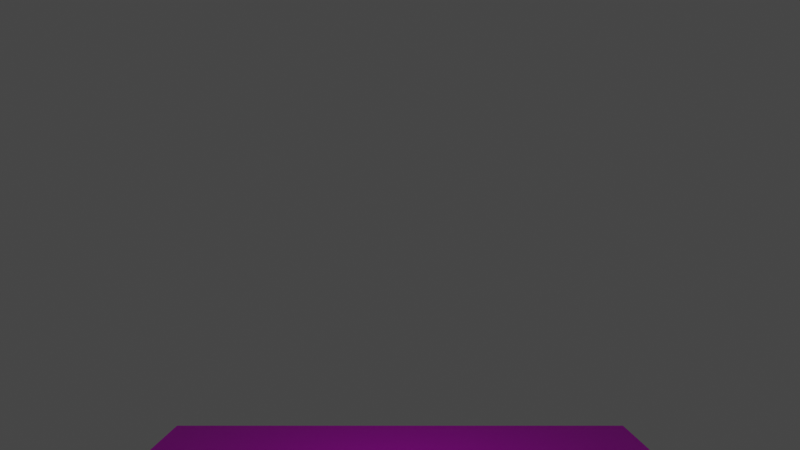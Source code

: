 # Source: test_world.blend  (saved by Blender 3.6.11; exported with 4.5.12 LTS)
import bpy
from mathutils import Matrix  # noqa: F401  (used for matrix-valued properties, if any)

bpy.ops.wm.read_factory_settings(use_empty=True)
scene = bpy.context.scene
scene.name = 'Scene'

# ---- collections
col_collection = bpy.data.collections.new('Collection'); scene.collection.children.link(col_collection)

# ---- images (referenced by path relative to the original .blend; pixels are not part of the script)
import os
ASSET_DIR = os.environ.get("B2B_ASSET_DIR", "")  # directory of the original .blend (textures are referenced by path, not embedded)
HERE = os.path.dirname(os.path.abspath(__file__))  # packed textures are extracted next to this script under _unpacked/

def load_image(name, relpath, width, height, colorspace="sRGB"):
    """Load a texture the original file referenced (path relative to the .blend, or extracted next to this script)."""
    p = next((c for c in (os.path.join(HERE, relpath), os.path.join(ASSET_DIR, relpath)) if relpath and os.path.exists(c)), "")
    if p:
        img = bpy.data.images.load(p, check_existing=True)
        img.name = name
    else:  # same state as the original file: an image datablock whose file is absent (Cycles renders it pink)
        img = bpy.data.images.new(name, width, height)
        img.source = "FILE"
        img.filepath = "//" + (relpath or name)
    img.colorspace_settings.name = colorspace
    return img
img_smooth_stone_png = load_image('smooth_stone.png', 'smooth_stone.png', 1024, 1024, 'sRGB')
img_oak_log_png = load_image('oak_log.png', 'oak_log.png', 1024, 1024, 'sRGB')
img_azalea_leaves_png = load_image('azalea_leaves.png', 'azalea_leaves.png', 1024, 1024, 'sRGB')

# ---- materials (node trees are filled in below, after node groups)
mat_floor_plane_material = bpy.data.materials.new('floor_plane_material')
mat_floor_plane_material.use_transparent_shadow = False
mat_test_tree_material = bpy.data.materials.new('test_tree_material')
mat_test_tree_material.use_transparent_shadow = False
mat_test_tree_leaves_material = bpy.data.materials.new('test_tree_leaves_material')
mat_test_tree_leaves_material.use_transparent_shadow = False

# ---- material node trees
mat_floor_plane_material.use_nodes = True; mat_floor_plane_material.node_tree.nodes.clear()
_N = mat_floor_plane_material.node_tree.nodes; _L = mat_floor_plane_material.node_tree.links
n0 = _N.new('ShaderNodeBsdfPrincipled'); n0.name = 'Principled BSDF'; n0.location = (10, 300)
n0.distribution = 'GGX'
n0.subsurface_method = 'RANDOM_WALK_SKIN'
n0.inputs[3].default_value = 1.45
n0.inputs[27].default_value = (0.0, 0.0, 0.0, 1.0)
n0.inputs[28].default_value = 1.0
n1 = _N.new('ShaderNodeOutputMaterial'); n1.name = 'Material Output'; n1.location = (300, 300)
n2 = _N.new('ShaderNodeTexImage'); n2.name = 'Image Texture'; n2.location = (-280, 280)
n2.image = img_smooth_stone_png
n2.interpolation = 'Closest'
_L.new(n0.outputs[0], n1.inputs[0])
_L.new(n2.outputs[0], n0.inputs[0])
n1.is_active_output = True
mat_test_tree_material.use_nodes = True; mat_test_tree_material.node_tree.nodes.clear()
_N = mat_test_tree_material.node_tree.nodes; _L = mat_test_tree_material.node_tree.links
n0 = _N.new('ShaderNodeBsdfPrincipled'); n0.name = 'Principled BSDF'; n0.location = (10, 300)
n0.distribution = 'GGX'
n0.subsurface_method = 'RANDOM_WALK_SKIN'
n0.inputs[3].default_value = 1.45
n0.inputs[27].default_value = (0.0, 0.0, 0.0, 1.0)
n0.inputs[28].default_value = 1.0
n1 = _N.new('ShaderNodeOutputMaterial'); n1.name = 'Material Output'; n1.location = (300, 300)
n2 = _N.new('ShaderNodeTexImage'); n2.name = 'Image Texture'; n2.location = (-280, 280)
n2.image = img_oak_log_png
n2.interpolation = 'Closest'
_L.new(n0.outputs[0], n1.inputs[0])
_L.new(n2.outputs[0], n0.inputs[0])
n1.is_active_output = True
mat_test_tree_leaves_material.use_nodes = True; mat_test_tree_leaves_material.node_tree.nodes.clear()
_N = mat_test_tree_leaves_material.node_tree.nodes; _L = mat_test_tree_leaves_material.node_tree.links
n0 = _N.new('ShaderNodeBsdfPrincipled'); n0.name = 'Principled BSDF'; n0.location = (10, 300)
n0.distribution = 'GGX'
n0.subsurface_method = 'RANDOM_WALK_SKIN'
n0.inputs[3].default_value = 1.45
n0.inputs[27].default_value = (0.0, 0.0, 0.0, 1.0)
n0.inputs[28].default_value = 1.0
n1 = _N.new('ShaderNodeOutputMaterial'); n1.name = 'Material Output'; n1.location = (300, 300)
n2 = _N.new('ShaderNodeTexImage'); n2.name = 'Image Texture'; n2.location = (-280, 280)
n2.image = img_azalea_leaves_png
n2.interpolation = 'Closest'
_L.new(n0.outputs[0], n1.inputs[0])
_L.new(n2.outputs[0], n0.inputs[0])
n1.is_active_output = True

# ---- world
world_world = bpy.data.worlds.new('World'); scene.world = world_world
world_world.use_nodes = True; world_world.node_tree.nodes.clear()
_N = world_world.node_tree.nodes; _L = world_world.node_tree.links
n0 = _N.new('ShaderNodeOutputWorld'); n0.name = 'World Output'; n0.location = (300, 300)
n1 = _N.new('ShaderNodeBackground'); n1.name = 'Background'; n1.location = (10, 300)
n1.inputs[0].default_value = (0.05088, 0.05088, 0.05088, 1.0)
_L.new(n1.outputs[0], n0.inputs[0])
n0.is_active_output = True
world_world.color = (0.05088, 0.05088, 0.05088)
world_world.use_sun_shadow = False
world_world.sun_shadow_jitter_overblur = 0.0

# ---- cameras
cam_camera_001 = bpy.data.cameras.new('Camera.001')
cam_camera_001.lens = 18.0
cam_camera_001.ortho_scale = 10.0
cam_camera_001.lens_unit = 'FOV'

# ---- lights
light_point = bpy.data.lights.new('Point', 'POINT')
light_point.transmission_factor = 0.0
light_point.energy = 1e+04
light_point.shadow_maximum_resolution = 0.006
light_point.use_absolute_resolution = True

# ---- meshes
me_plane = bpy.data.meshes.new('Plane')
me_plane.from_pydata([(-1.0, -1.0, 0.0), (1.0, -1.0, 0.0), (-1.0, 1.0, 0.0), (1.0, 1.0, 0.0)], [], [(0, 1, 3, 2)])
_uv = me_plane.uv_layers.new(name='UVMap')
_uv.uv.foreach_set('vector', [-24.5, -24.5, 25.5, -24.5, 25.5, 25.5, -24.5, 25.5])
me_plane.materials.append(mat_floor_plane_material)
me_plane.update()
me_cube_001 = bpy.data.meshes.new('Cube.001')
me_cube_001.from_pydata([(-1.0, -1.0, -1.0), (-1.0, -1.0, 1.0), (-1.0, 1.0, -1.0), (-1.0, 1.0, 1.0), (1.0, -1.0, -1.0), (1.0, -1.0, 1.0), (1.0, 1.0, -1.0), (1.0, 1.0, 1.0)], [], [(0, 1, 3, 2), (2, 3, 7, 6), (6, 7, 5, 4), (4, 5, 1, 0), (2, 6, 4, 0), (7, 3, 1, 5)])
_uv = me_cube_001.uv_layers.new(name='UVMap')
_uv.uv.foreach_set('vector', [-0.9146, -4.665, 1.915, -4.665, 1.915, -1.835, -0.9146, -1.835, -0.9146, -1.835, 1.915, -1.835, 1.915, 0.9938, -0.9146, 0.9938, -0.9146, 0.9938, 1.915, 0.9938, 1.915, 3.823, -0.9146, 3.823, -0.9146, 3.823, 1.915, 3.823, 1.915, 6.652, -0.9146, 6.652, -3.744, 0.9938, -0.9146, 0.9938, -0.9146, 3.823, -3.744, 3.823, 1.915, 0.9938, 4.744, 0.9938, 4.744, 3.823, 1.915, 3.823])
me_cube_001.materials.append(mat_test_tree_material)
me_cube_001.update()
me_sphere = bpy.data.meshes.new('Sphere')
me_sphere.from_pydata([(0.0, 0.5556, 0.8315), (0.0, 0.8315, 0.5556), (0.0, 0.9808, 0.1951), (0.0, 1.0, 0.0), (0.0, 0.9808, -0.1951), (0.0, 0.8315, -0.5556), (0.03806, 0.1913, 0.9808), (0.07466, 0.3753, 0.9239), (0.1084, 0.5449, 0.8315), (0.1379, 0.6935, 0.7071), (0.1622, 0.8155, 0.5556), (0.1802, 0.9061, 0.3827), (0.1913, 0.9619, 0.1951), (0.1951, 0.9808, 0.0), (0.1913, 0.9619, -0.1951), (0.1802, 0.9061, -0.3827), (0.1622, 0.8155, -0.5556), (0.1379, 0.6935, -0.7071), (0.1084, 0.5449, -0.8315), (0.07466, 0.3753, -0.9239), (0.03806, 0.1913, -0.9808), (0.07466, 0.1802, 0.9808), (0.1464, 0.3536, 0.9239), (0.2126, 0.5133, 0.8315), (0.2706, 0.6533, 0.7071), (0.3182, 0.7682, 0.5556), (0.3536, 0.8536, 0.3827), (0.3753, 0.9061, 0.1951), (0.3827, 0.9239, 0.0), (0.3753, 0.9061, -0.1951), (0.3536, 0.8536, -0.3827), (0.3182, 0.7682, -0.5556), (0.2706, 0.6533, -0.7071), (0.2126, 0.5133, -0.8315), (0.1464, 0.3536, -0.9239), (0.07466, 0.1802, -0.9808), (0.1084, 0.1622, 0.9808), (0.2126, 0.3182, 0.9239), (0.3087, 0.4619, 0.8315), (0.3928, 0.5879, 0.7071), (0.4619, 0.6913, 0.5556), (0.5133, 0.7682, 0.3827), (0.5449, 0.8155, 0.1951), (0.5556, 0.8315, 0.0), (0.5449, 0.8155, -0.1951), (0.5133, 0.7682, -0.3827), (0.4619, 0.6913, -0.5556), (0.3928, 0.5879, -0.7071), (0.3087, 0.4619, -0.8315), (0.2126, 0.3182, -0.9239), (0.1084, 0.1622, -0.9808), (0.1379, 0.1379, 0.9808), (0.2706, 0.2706, 0.9239), (0.3928, 0.3928, 0.8315), (0.5, 0.5, 0.7071), (0.5879, 0.5879, 0.5556), (0.6533, 0.6533, 0.3827), (0.6935, 0.6935, 0.1951), (0.7071, 0.7071, 0.0), (0.6935, 0.6935, -0.1951), (0.6533, 0.6533, -0.3827), (0.5879, 0.5879, -0.5556), (0.5, 0.5, -0.7071), (0.3928, 0.3928, -0.8315), (0.2706, 0.2706, -0.9239), (0.1379, 0.1379, -0.9808), (0.1622, 0.1084, 0.9808), (0.3182, 0.2126, 0.9239), (0.4619, 0.3087, 0.8315), (0.5879, 0.3928, 0.7071), (0.6913, 0.4619, 0.5556), (0.7682, 0.5133, 0.3827), (0.8155, 0.5449, 0.1951), (0.8315, 0.5556, 0.0), (0.8155, 0.5449, -0.1951), (0.7682, 0.5133, -0.3827), (0.6913, 0.4619, -0.5556), (0.5879, 0.3928, -0.7071), (0.4619, 0.3087, -0.8315), (0.3182, 0.2126, -0.9239), (0.1622, 0.1084, -0.9808), (0.0, 0.0, 1.0), (0.1802, 0.07466, 0.9808), (0.3536, 0.1464, 0.9239), (0.5133, 0.2126, 0.8315), (0.6533, 0.2706, 0.7071), (0.7682, 0.3182, 0.5556), (0.8536, 0.3536, 0.3827), (0.9061, 0.3753, 0.1951), (0.9239, 0.3827, 0.0), (0.9061, 0.3753, -0.1951), (0.8536, 0.3536, -0.3827), (0.7682, 0.3182, -0.5556), (0.6533, 0.2706, -0.7071), (0.5133, 0.2126, -0.8315), (0.3536, 0.1464, -0.9239), (0.1802, 0.07466, -0.9808), (0.1913, 0.03806, 0.9808), (0.3753, 0.07466, 0.9239), (0.5449, 0.1084, 0.8315), (0.6935, 0.1379, 0.7071), (0.8155, 0.1622, 0.5556), (0.9061, 0.1802, 0.3827), (0.9619, 0.1913, 0.1951), (0.9808, 0.1951, 0.0), (0.9619, 0.1913, -0.1951), (0.9061, 0.1802, -0.3827), (0.8155, 0.1622, -0.5556), (0.6935, 0.1379, -0.7071), (0.5449, 0.1084, -0.8315), (0.3753, 0.07466, -0.9239), (0.1913, 0.03806, -0.9808), (0.1951, -1.118e-08, 0.9808), (0.3827, -2.235e-08, 0.9239), (0.5556, -5.215e-08, 0.8315), (0.7071, 1.49e-08, 0.7071), (0.8315, -8.941e-08, 0.5556), (0.9239, 4.47e-08, 0.3827), (0.9808, -8.941e-08, 0.1951), (1.0, -1.639e-07, 0.0), (0.9808, -8.941e-08, -0.1951), (0.9239, 4.47e-08, -0.3827), (0.8315, -8.941e-08, -0.5556), (0.7071, 1.49e-08, -0.7071), (0.5556, -5.215e-08, -0.8315), (0.3827, -2.235e-08, -0.9239), (0.1951, -1.118e-08, -0.9808), (0.1913, -0.03806, 0.9808), (0.3753, -0.07466, 0.9239), (0.5449, -0.1084, 0.8315), (0.6935, -0.1379, 0.7071), (0.8155, -0.1622, 0.5556), (0.9061, -0.1802, 0.3827), (0.9619, -0.1913, 0.1951), (0.9808, -0.1951, 0.0), (0.9619, -0.1913, -0.1951), (0.9061, -0.1802, -0.3827), (0.8155, -0.1622, -0.5556), (0.6935, -0.1379, -0.7071), (0.5449, -0.1084, -0.8315), (0.3753, -0.07466, -0.9239), (0.1913, -0.03806, -0.9808), (0.1802, -0.07466, 0.9808), (0.3536, -0.1464, 0.9239), (0.5133, -0.2126, 0.8315), (0.6533, -0.2706, 0.7071), (0.7682, -0.3182, 0.5556), (0.8536, -0.3536, 0.3827), (0.9061, -0.3753, 0.1951), (0.9239, -0.3827, 0.0), (0.9061, -0.3753, -0.1951), (0.8536, -0.3536, -0.3827), (0.7682, -0.3182, -0.5556), (0.6533, -0.2706, -0.7071), (0.5133, -0.2126, -0.8315), (0.3536, -0.1464, -0.9239), (0.1802, -0.07466, -0.9808), (0.1622, -0.1084, 0.9808), (0.3182, -0.2126, 0.9239), (0.4619, -0.3087, 0.8315), (0.5879, -0.3928, 0.7071), (0.6913, -0.4619, 0.5556), (0.7682, -0.5133, 0.3827), (0.8155, -0.5449, 0.1951), (0.8315, -0.5556, 0.0), (0.8155, -0.5449, -0.1951), (0.7682, -0.5133, -0.3827), (0.6913, -0.4619, -0.5556), (0.5879, -0.3928, -0.7071), (0.4619, -0.3087, -0.8315), (0.3182, -0.2126, -0.9239), (0.1622, -0.1084, -0.9808), (0.1379, -0.1379, 0.9808), (0.2706, -0.2706, 0.9239), (0.3928, -0.3928, 0.8315), (0.5, -0.5, 0.7071), (0.5879, -0.5879, 0.5556), (0.6533, -0.6533, 0.3827), (0.6935, -0.6935, 0.1951), (0.7071, -0.7071, 0.0), (0.6935, -0.6935, -0.1951), (0.6533, -0.6533, -0.3827), (0.5879, -0.5879, -0.5556), (0.5, -0.5, -0.7071), (0.3928, -0.3928, -0.8315), (0.2706, -0.2706, -0.9239), (0.1379, -0.1379, -0.9808), (0.1084, -0.1622, 0.9808), (0.2126, -0.3182, 0.9239), (0.3087, -0.4619, 0.8315), (0.3928, -0.5879, 0.7071), (0.4619, -0.6913, 0.5556), (0.5133, -0.7682, 0.3827), (0.5449, -0.8155, 0.1951), (0.5556, -0.8315, 0.0), (0.5449, -0.8155, -0.1951), (0.5133, -0.7682, -0.3827), (0.4619, -0.6913, -0.5556), (0.3928, -0.5879, -0.7071), (0.3087, -0.4619, -0.8315), (0.2126, -0.3182, -0.9239), (0.1084, -0.1622, -0.9808), (0.07466, -0.1802, 0.9808), (0.1464, -0.3536, 0.9239), (0.2126, -0.5133, 0.8315), (0.2706, -0.6533, 0.7071), (0.3182, -0.7682, 0.5556), (0.3536, -0.8536, 0.3827), (0.3753, -0.9061, 0.1951), (0.3827, -0.9239, 0.0), (0.3753, -0.9061, -0.1951), (0.3536, -0.8536, -0.3827), (0.3182, -0.7682, -0.5556), (0.2706, -0.6533, -0.7071), (0.2126, -0.5133, -0.8315), (0.1464, -0.3536, -0.9239), (0.07466, -0.1802, -0.9808), (0.03806, -0.1913, 0.9808), (0.07466, -0.3753, 0.9239), (0.1084, -0.5449, 0.8315), (0.1379, -0.6935, 0.7071), (0.1622, -0.8155, 0.5556), (0.1802, -0.9061, 0.3827), (0.1913, -0.9619, 0.1951), (0.1951, -0.9808, 0.0), (0.1913, -0.9619, -0.1951), (0.1802, -0.9061, -0.3827), (0.1622, -0.8155, -0.5556), (0.1379, -0.6935, -0.7071), (0.1084, -0.5449, -0.8315), (0.07466, -0.3753, -0.9239), (0.03806, -0.1913, -0.9808), (-7.451e-09, -0.1951, 0.9808), (-5.215e-08, -0.3827, 0.9239), (-9.686e-08, -0.5556, 0.8315), (-1.49e-08, -0.7071, 0.7071), (-1.043e-07, -0.8315, 0.5556), (2.98e-08, -0.9239, 0.3827), (-1.341e-07, -0.9808, 0.1951), (-3.278e-07, -1.0, 0.0), (-1.341e-07, -0.9808, -0.1951), (2.98e-08, -0.9239, -0.3827), (-1.043e-07, -0.8315, -0.5556), (-1.49e-08, -0.7071, -0.7071), (-9.686e-08, -0.5556, -0.8315), (-5.215e-08, -0.3827, -0.9239), (-7.451e-09, -0.1951, -0.9808), (-0.03806, -0.1913, 0.9808), (-0.07466, -0.3753, 0.9239), (-0.1084, -0.5449, 0.8315), (-0.1379, -0.6935, 0.7071), (-0.1622, -0.8155, 0.5556), (-0.1802, -0.9061, 0.3827), (-0.1913, -0.9619, 0.1951), (-0.1951, -0.9808, 0.0), (-0.1913, -0.9619, -0.1951), (-0.1802, -0.9061, -0.3827), (-0.1622, -0.8155, -0.5556), (-0.1379, -0.6935, -0.7071), (-0.1084, -0.5449, -0.8315), (-0.07466, -0.3753, -0.9239), (-0.03806, -0.1913, -0.9808), (-0.07466, -0.1802, 0.9808), (-0.1464, -0.3536, 0.9239), (-0.2126, -0.5133, 0.8315), (-0.2706, -0.6533, 0.7071), (-0.3182, -0.7682, 0.5556), (-0.3536, -0.8536, 0.3827), (-0.3753, -0.9061, 0.1951), (-0.3827, -0.9239, 0.0), (-0.3753, -0.9061, -0.1951), (-0.3536, -0.8536, -0.3827), (-0.3182, -0.7682, -0.5556), (-0.2706, -0.6533, -0.7071), (-0.2126, -0.5133, -0.8315), (-0.1464, -0.3536, -0.9239), (-0.07466, -0.1802, -0.9808), (-0.1084, -0.1622, 0.9808), (-0.2126, -0.3182, 0.9239), (-0.3087, -0.4619, 0.8315), (-0.3928, -0.5879, 0.7071), (-0.4619, -0.6913, 0.5556), (-0.5133, -0.7682, 0.3827), (-0.5449, -0.8155, 0.1951), (-0.5556, -0.8315, 0.0), (-0.5449, -0.8155, -0.1951), (-0.5133, -0.7682, -0.3827), (-0.4619, -0.6913, -0.5556), (-0.3928, -0.5879, -0.7071), (-0.3087, -0.4619, -0.8315), (-0.2126, -0.3182, -0.9239), (-0.1084, -0.1622, -0.9808), (-0.1379, -0.1379, 0.9808), (-0.2706, -0.2706, 0.9239), (-0.3928, -0.3928, 0.8315), (-0.5, -0.5, 0.7071), (-0.5879, -0.5879, 0.5556), (-0.6533, -0.6533, 0.3827), (-0.6935, -0.6935, 0.1951), (-0.7071, -0.7071, 0.0), (-0.6935, -0.6935, -0.1951), (-0.6533, -0.6533, -0.3827), (-0.5879, -0.5879, -0.5556), (-0.5, -0.5, -0.7071), (-0.3928, -0.3928, -0.8315), (-0.2706, -0.2706, -0.9239), (-0.1379, -0.1379, -0.9808), (0.0, 0.0, -1.0), (-0.1622, -0.1084, 0.9808), (-0.3182, -0.2126, 0.9239), (-0.4619, -0.3087, 0.8315), (-0.5879, -0.3928, 0.7071), (-0.6913, -0.4619, 0.5556), (-0.7682, -0.5133, 0.3827), (-0.8155, -0.5449, 0.1951), (-0.8315, -0.5556, 0.0), (-0.8155, -0.5449, -0.1951), (-0.7682, -0.5133, -0.3827), (-0.6913, -0.4619, -0.5556), (-0.5879, -0.3928, -0.7071), (-0.4619, -0.3087, -0.8315), (-0.3182, -0.2126, -0.9239), (-0.1622, -0.1084, -0.9808), (-0.1802, -0.07466, 0.9808), (-0.3536, -0.1464, 0.9239), (-0.5133, -0.2126, 0.8315), (-0.6533, -0.2706, 0.7071), (-0.7682, -0.3182, 0.5556), (-0.8536, -0.3536, 0.3827), (-0.9061, -0.3753, 0.1951), (-0.9239, -0.3827, 0.0), (-0.9061, -0.3753, -0.1951), (-0.8536, -0.3536, -0.3827), (-0.7682, -0.3182, -0.5556), (-0.6533, -0.2706, -0.7071), (-0.5133, -0.2126, -0.8315), (-0.3536, -0.1464, -0.9239), (-0.1802, -0.07466, -0.9808), (-0.1913, -0.03806, 0.9808), (-0.3753, -0.07466, 0.9239), (-0.5449, -0.1084, 0.8315), (-0.6935, -0.1379, 0.7071), (-0.8155, -0.1622, 0.5556), (-0.9061, -0.1802, 0.3827), (-0.9619, -0.1913, 0.1951), (-0.9808, -0.1951, 0.0), (-0.9619, -0.1913, -0.1951), (-0.9061, -0.1802, -0.3827), (-0.8155, -0.1622, -0.5556), (-0.6935, -0.1379, -0.7071), (-0.5449, -0.1084, -0.8315), (-0.3753, -0.07466, -0.9239), (-0.1913, -0.03806, -0.9808), (-0.1951, 1.863e-08, 0.9808), (-0.3827, 5.215e-08, 0.9239), (-0.5556, 1.49e-07, 0.8315), (-0.7071, 2.98e-08, 0.7071), (-0.8315, 1.639e-07, 0.5556), (-0.9239, 1.49e-08, 0.3827), (-0.9808, 2.682e-07, 0.1951), (-1.0, 4.47e-07, 0.0), (-0.9808, 2.682e-07, -0.1951), (-0.9239, 1.49e-08, -0.3827), (-0.8315, 1.639e-07, -0.5556), (-0.7071, 2.98e-08, -0.7071), (-0.5556, 1.49e-07, -0.8315), (-0.3827, 5.215e-08, -0.9239), (-0.1951, 1.863e-08, -0.9808), (-0.1913, 0.03806, 0.9808), (-0.3753, 0.07466, 0.9239), (-0.5449, 0.1084, 0.8315), (-0.6935, 0.1379, 0.7071), (-0.8155, 0.1622, 0.5556), (-0.9061, 0.1802, 0.3827), (-0.9619, 0.1913, 0.1951), (-0.9808, 0.1951, 0.0), (-0.9619, 0.1913, -0.1951), (-0.9061, 0.1802, -0.3827), (-0.8155, 0.1622, -0.5556), (-0.6935, 0.1379, -0.7071), (-0.5449, 0.1084, -0.8315), (-0.3753, 0.07466, -0.9239), (-0.1913, 0.03806, -0.9808), (-0.1802, 0.07466, 0.9808), (-0.3536, 0.1464, 0.9239), (-0.5133, 0.2126, 0.8315), (-0.6533, 0.2706, 0.7071), (-0.7682, 0.3182, 0.5556), (-0.8536, 0.3536, 0.3827), (-0.9061, 0.3753, 0.1951), (-0.9239, 0.3827, 0.0), (-0.9061, 0.3753, -0.1951), (-0.8536, 0.3536, -0.3827), (-0.7682, 0.3182, -0.5556), (-0.6533, 0.2706, -0.7071), (-0.5133, 0.2126, -0.8315), (-0.3536, 0.1464, -0.9239), (-0.1802, 0.07466, -0.9808), (-0.1622, 0.1084, 0.9808), (-0.3182, 0.2126, 0.9239), (-0.4619, 0.3087, 0.8315), (-0.5879, 0.3928, 0.7071), (-0.6913, 0.4619, 0.5556), (-0.7682, 0.5133, 0.3827), (-0.8155, 0.5449, 0.1951), (-0.8315, 0.5556, 0.0), (-0.8155, 0.5449, -0.1951), (-0.7682, 0.5133, -0.3827), (-0.6913, 0.4619, -0.5556), (-0.5879, 0.3928, -0.7071), (-0.4619, 0.3087, -0.8315), (-0.3182, 0.2126, -0.9239), (-0.1622, 0.1084, -0.9808), (-0.1379, 0.1379, 0.9808), (-0.2706, 0.2706, 0.9239), (-0.3928, 0.3928, 0.8315), (-0.5, 0.5, 0.7071), (-0.5879, 0.5879, 0.5556), (-0.6533, 0.6533, 0.3827), (-0.6935, 0.6935, 0.1951), (-0.7071, 0.7071, 0.0), (-0.6935, 0.6935, -0.1951), (-0.6533, 0.6533, -0.3827), (-0.5879, 0.5879, -0.5556), (-0.5, 0.5, -0.7071), (-0.3928, 0.3928, -0.8315), (-0.2706, 0.2706, -0.9239), (-0.1379, 0.1379, -0.9808), (-0.1084, 0.1622, 0.9808), (-0.2126, 0.3182, 0.9239), (-0.3087, 0.4619, 0.8315), (-0.3928, 0.5879, 0.7071), (-0.4619, 0.6913, 0.5556), (-0.5133, 0.7682, 0.3827), (-0.5449, 0.8155, 0.1951), (-0.5556, 0.8315, 0.0), (-0.5449, 0.8155, -0.1951), (-0.5133, 0.7682, -0.3827), (-0.4619, 0.6913, -0.5556), (-0.3928, 0.5879, -0.7071), (-0.3087, 0.4619, -0.8315), (-0.2126, 0.3182, -0.9239), (-0.1084, 0.1622, -0.9808), (-0.07466, 0.1802, 0.9808), (-0.1464, 0.3536, 0.9239), (-0.2126, 0.5133, 0.8315), (-0.2706, 0.6533, 0.7071), (-0.3182, 0.7682, 0.5556), (-0.3536, 0.8536, 0.3827), (-0.3753, 0.9061, 0.1951), (-0.3827, 0.9239, 0.0), (-0.3753, 0.9061, -0.1951), (-0.3536, 0.8536, -0.3827), (-0.3182, 0.7682, -0.5556), (-0.2706, 0.6533, -0.7071), (-0.2126, 0.5133, -0.8315), (-0.1464, 0.3536, -0.9239), (-0.07466, 0.1802, -0.9808), (-0.03806, 0.1913, 0.9808), (-0.07466, 0.3753, 0.9239), (-0.1084, 0.5449, 0.8315), (-0.1379, 0.6935, 0.7071), (-0.1622, 0.8155, 0.5556), (-0.1802, 0.9061, 0.3827), (-0.1913, 0.9619, 0.1951), (-0.1951, 0.9808, 0.0), (-0.1913, 0.9619, -0.1951), (-0.1802, 0.9061, -0.3827), (-0.1622, 0.8155, -0.5556), (-0.1379, 0.6935, -0.7071), (-0.1084, 0.5449, -0.8315), (-0.07466, 0.3753, -0.9239), (-0.03806, 0.1913, -0.9808), (1.49e-08, 0.1951, 0.9808), (6.706e-08, 0.3827, 0.9239), (8.941e-08, 0.7071, 0.7071), (5.96e-08, 0.9239, 0.3827), (5.96e-08, 0.9239, -0.3827), (8.941e-08, 0.7071, -0.7071), (2.161e-07, 0.5556, -0.8315), (6.706e-08, 0.3827, -0.9239), (1.49e-08, 0.1951, -0.9808)], [], [(473, 81, 6), (307, 481, 20), (4, 3, 13, 14), (474, 473, 6, 7), (477, 4, 14, 15), (0, 474, 7, 8), (5, 477, 15, 16), (475, 0, 8, 9), (478, 5, 16, 17), (1, 475, 9, 10), (479, 478, 17, 18), (476, 1, 10, 11), (480, 479, 18, 19), (2, 476, 11, 12), (481, 480, 19, 20), (3, 2, 12, 13), (20, 19, 34, 35), (13, 12, 27, 28), (6, 81, 21), (307, 20, 35), (14, 13, 28, 29), (7, 6, 21, 22), (15, 14, 29, 30), (8, 7, 22, 23), (16, 15, 30, 31), (9, 8, 23, 24), (17, 16, 31, 32), (10, 9, 24, 25), (18, 17, 32, 33), (11, 10, 25, 26), (19, 18, 33, 34), (12, 11, 26, 27), (24, 23, 38, 39), (32, 31, 46, 47), (25, 24, 39, 40), (33, 32, 47, 48), (26, 25, 40, 41), (34, 33, 48, 49), (27, 26, 41, 42), (35, 34, 49, 50), (28, 27, 42, 43), (21, 81, 36), (307, 35, 50), (29, 28, 43, 44), (22, 21, 36, 37), (30, 29, 44, 45), (23, 22, 37, 38), (31, 30, 45, 46), (43, 42, 57, 58), (36, 81, 51), (307, 50, 65), (44, 43, 58, 59), (37, 36, 51, 52), (45, 44, 59, 60), (38, 37, 52, 53), (46, 45, 60, 61), (39, 38, 53, 54), (47, 46, 61, 62), (40, 39, 54, 55), (48, 47, 62, 63), (41, 40, 55, 56), (49, 48, 63, 64), (42, 41, 56, 57), (50, 49, 64, 65), (62, 61, 76, 77), (55, 54, 69, 70), (63, 62, 77, 78), (56, 55, 70, 71), (64, 63, 78, 79), (57, 56, 71, 72), (65, 64, 79, 80), (58, 57, 72, 73), (51, 81, 66), (307, 65, 80), (59, 58, 73, 74), (52, 51, 66, 67), (60, 59, 74, 75), (53, 52, 67, 68), (61, 60, 75, 76), (54, 53, 68, 69), (66, 81, 82), (307, 80, 96), (74, 73, 89, 90), (67, 66, 82, 83), (75, 74, 90, 91), (68, 67, 83, 84), (76, 75, 91, 92), (69, 68, 84, 85), (77, 76, 92, 93), (70, 69, 85, 86), (78, 77, 93, 94), (71, 70, 86, 87), (79, 78, 94, 95), (72, 71, 87, 88), (80, 79, 95, 96), (73, 72, 88, 89), (86, 85, 100, 101), (94, 93, 108, 109), (87, 86, 101, 102), (95, 94, 109, 110), (88, 87, 102, 103), (96, 95, 110, 111), (89, 88, 103, 104), (82, 81, 97), (307, 96, 111), (90, 89, 104, 105), (83, 82, 97, 98), (91, 90, 105, 106), (84, 83, 98, 99), (92, 91, 106, 107), (85, 84, 99, 100), (93, 92, 107, 108), (105, 104, 119, 120), (98, 97, 112, 113), (106, 105, 120, 121), (99, 98, 113, 114), (107, 106, 121, 122), (100, 99, 114, 115), (108, 107, 122, 123), (101, 100, 115, 116), (109, 108, 123, 124), (102, 101, 116, 117), (110, 109, 124, 125), (103, 102, 117, 118), (111, 110, 125, 126), (104, 103, 118, 119), (97, 81, 112), (307, 111, 126), (124, 123, 138, 139), (117, 116, 131, 132), (125, 124, 139, 140), (118, 117, 132, 133), (126, 125, 140, 141), (119, 118, 133, 134), (112, 81, 127), (307, 126, 141), (120, 119, 134, 135), (113, 112, 127, 128), (121, 120, 135, 136), (114, 113, 128, 129), (122, 121, 136, 137), (115, 114, 129, 130), (123, 122, 137, 138), (116, 115, 130, 131), (136, 135, 150, 151), (129, 128, 143, 144), (137, 136, 151, 152), (130, 129, 144, 145), (138, 137, 152, 153), (131, 130, 145, 146), (139, 138, 153, 154), (132, 131, 146, 147), (140, 139, 154, 155), (133, 132, 147, 148), (141, 140, 155, 156), (134, 133, 148, 149), (127, 81, 142), (307, 141, 156), (135, 134, 149, 150), (128, 127, 142, 143), (155, 154, 169, 170), (148, 147, 162, 163), (156, 155, 170, 171), (149, 148, 163, 164), (142, 81, 157), (307, 156, 171), (150, 149, 164, 165), (143, 142, 157, 158), (151, 150, 165, 166), (144, 143, 158, 159), (152, 151, 166, 167), (145, 144, 159, 160), (153, 152, 167, 168), (146, 145, 160, 161), (154, 153, 168, 169), (147, 146, 161, 162), (159, 158, 173, 174), (167, 166, 181, 182), (160, 159, 174, 175), (168, 167, 182, 183), (161, 160, 175, 176), (169, 168, 183, 184), (162, 161, 176, 177), (170, 169, 184, 185), (163, 162, 177, 178), (171, 170, 185, 186), (164, 163, 178, 179), (157, 81, 172), (307, 171, 186), (165, 164, 179, 180), (158, 157, 172, 173), (166, 165, 180, 181), (178, 177, 192, 193), (186, 185, 200, 201), (179, 178, 193, 194), (172, 81, 187), (307, 186, 201), (180, 179, 194, 195), (173, 172, 187, 188), (181, 180, 195, 196), (174, 173, 188, 189), (182, 181, 196, 197), (175, 174, 189, 190), (183, 182, 197, 198), (176, 175, 190, 191), (184, 183, 198, 199), (177, 176, 191, 192), (185, 184, 199, 200), (197, 196, 211, 212), (190, 189, 204, 205), (198, 197, 212, 213), (191, 190, 205, 206), (199, 198, 213, 214), (192, 191, 206, 207), (200, 199, 214, 215), (193, 192, 207, 208), (201, 200, 215, 216), (194, 193, 208, 209), (187, 81, 202), (307, 201, 216), (195, 194, 209, 210), (188, 187, 202, 203), (196, 195, 210, 211), (189, 188, 203, 204), (216, 215, 230, 231), (209, 208, 223, 224), (202, 81, 217), (307, 216, 231), (210, 209, 224, 225), (203, 202, 217, 218), (211, 210, 225, 226), (204, 203, 218, 219), (212, 211, 226, 227), (205, 204, 219, 220), (213, 212, 227, 228), (206, 205, 220, 221), (214, 213, 228, 229), (207, 206, 221, 222), (215, 214, 229, 230), (208, 207, 222, 223), (220, 219, 234, 235), (228, 227, 242, 243), (221, 220, 235, 236), (229, 228, 243, 244), (222, 221, 236, 237), (230, 229, 244, 245), (223, 222, 237, 238), (231, 230, 245, 246), (224, 223, 238, 239), (217, 81, 232), (307, 231, 246), (225, 224, 239, 240), (218, 217, 232, 233), (226, 225, 240, 241), (219, 218, 233, 234), (227, 226, 241, 242), (239, 238, 253, 254), (232, 81, 247), (307, 246, 261), (240, 239, 254, 255), (233, 232, 247, 248), (241, 240, 255, 256), (234, 233, 248, 249), (242, 241, 256, 257), (235, 234, 249, 250), (243, 242, 257, 258), (236, 235, 250, 251), (244, 243, 258, 259), (237, 236, 251, 252), (245, 244, 259, 260), (238, 237, 252, 253), (246, 245, 260, 261), (258, 257, 272, 273), (251, 250, 265, 266), (259, 258, 273, 274), (252, 251, 266, 267), (260, 259, 274, 275), (253, 252, 267, 268), (261, 260, 275, 276), (254, 253, 268, 269), (247, 81, 262), (307, 261, 276), (255, 254, 269, 270), (248, 247, 262, 263), (256, 255, 270, 271), (249, 248, 263, 264), (257, 256, 271, 272), (250, 249, 264, 265), (307, 276, 291), (270, 269, 284, 285), (263, 262, 277, 278), (271, 270, 285, 286), (264, 263, 278, 279), (272, 271, 286, 287), (265, 264, 279, 280), (273, 272, 287, 288), (266, 265, 280, 281), (274, 273, 288, 289), (267, 266, 281, 282), (275, 274, 289, 290), (268, 267, 282, 283), (276, 275, 290, 291), (269, 268, 283, 284), (262, 81, 277), (289, 288, 303, 304), (282, 281, 296, 297), (290, 289, 304, 305), (283, 282, 297, 298), (291, 290, 305, 306), (284, 283, 298, 299), (277, 81, 292), (307, 291, 306), (285, 284, 299, 300), (278, 277, 292, 293), (286, 285, 300, 301), (279, 278, 293, 294), (287, 286, 301, 302), (280, 279, 294, 295), (288, 287, 302, 303), (281, 280, 295, 296), (293, 292, 308, 309), (301, 300, 316, 317), (294, 293, 309, 310), (302, 301, 317, 318), (295, 294, 310, 311), (303, 302, 318, 319), (296, 295, 311, 312), (304, 303, 319, 320), (297, 296, 312, 313), (305, 304, 320, 321), (298, 297, 313, 314), (306, 305, 321, 322), (299, 298, 314, 315), (292, 81, 308), (307, 306, 322), (300, 299, 315, 316), (313, 312, 327, 328), (321, 320, 335, 336), (314, 313, 328, 329), (322, 321, 336, 337), (315, 314, 329, 330), (308, 81, 323), (307, 322, 337), (316, 315, 330, 331), (309, 308, 323, 324), (317, 316, 331, 332), (310, 309, 324, 325), (318, 317, 332, 333), (311, 310, 325, 326), (319, 318, 333, 334), (312, 311, 326, 327), (320, 319, 334, 335), (332, 331, 346, 347), (325, 324, 339, 340), (333, 332, 347, 348), (326, 325, 340, 341), (334, 333, 348, 349), (327, 326, 341, 342), (335, 334, 349, 350), (328, 327, 342, 343), (336, 335, 350, 351), (329, 328, 343, 344), (337, 336, 351, 352), (330, 329, 344, 345), (323, 81, 338), (307, 337, 352), (331, 330, 345, 346), (324, 323, 338, 339), (351, 350, 365, 366), (344, 343, 358, 359), (352, 351, 366, 367), (345, 344, 359, 360), (338, 81, 353), (307, 352, 367), (346, 345, 360, 361), (339, 338, 353, 354), (347, 346, 361, 362), (340, 339, 354, 355), (348, 347, 362, 363), (341, 340, 355, 356), (349, 348, 363, 364), (342, 341, 356, 357), (350, 349, 364, 365), (343, 342, 357, 358), (355, 354, 369, 370), (363, 362, 377, 378), (356, 355, 370, 371), (364, 363, 378, 379), (357, 356, 371, 372), (365, 364, 379, 380), (358, 357, 372, 373), (366, 365, 380, 381), (359, 358, 373, 374), (367, 366, 381, 382), (360, 359, 374, 375), (353, 81, 368), (307, 367, 382), (361, 360, 375, 376), (354, 353, 368, 369), (362, 361, 376, 377), (374, 373, 388, 389), (382, 381, 396, 397), (375, 374, 389, 390), (368, 81, 383), (307, 382, 397), (376, 375, 390, 391), (369, 368, 383, 384), (377, 376, 391, 392), (370, 369, 384, 385), (378, 377, 392, 393), (371, 370, 385, 386), (379, 378, 393, 394), (372, 371, 386, 387), (380, 379, 394, 395), (373, 372, 387, 388), (381, 380, 395, 396), (393, 392, 407, 408), (386, 385, 400, 401), (394, 393, 408, 409), (387, 386, 401, 402), (395, 394, 409, 410), (388, 387, 402, 403), (396, 395, 410, 411), (389, 388, 403, 404), (397, 396, 411, 412), (390, 389, 404, 405), (383, 81, 398), (307, 397, 412), (391, 390, 405, 406), (384, 383, 398, 399), (392, 391, 406, 407), (385, 384, 399, 400), (412, 411, 426, 427), (405, 404, 419, 420), (398, 81, 413), (307, 412, 427), (406, 405, 420, 421), (399, 398, 413, 414), (407, 406, 421, 422), (400, 399, 414, 415), (408, 407, 422, 423), (401, 400, 415, 416), (409, 408, 423, 424), (402, 401, 416, 417), (410, 409, 424, 425), (403, 402, 417, 418), (411, 410, 425, 426), (404, 403, 418, 419), (424, 423, 438, 439), (417, 416, 431, 432), (425, 424, 439, 440), (418, 417, 432, 433), (426, 425, 440, 441), (419, 418, 433, 434), (427, 426, 441, 442), (420, 419, 434, 435), (413, 81, 428), (307, 427, 442), (421, 420, 435, 436), (414, 413, 428, 429), (422, 421, 436, 437), (415, 414, 429, 430), (423, 422, 437, 438), (416, 415, 430, 431), (428, 81, 443), (307, 442, 457), (436, 435, 450, 451), (429, 428, 443, 444), (437, 436, 451, 452), (430, 429, 444, 445), (438, 437, 452, 453), (431, 430, 445, 446), (439, 438, 453, 454), (432, 431, 446, 447), (440, 439, 454, 455), (433, 432, 447, 448), (441, 440, 455, 456), (434, 433, 448, 449), (442, 441, 456, 457), (435, 434, 449, 450), (447, 446, 461, 462), (455, 454, 469, 470), (448, 447, 462, 463), (456, 455, 470, 471), (449, 448, 463, 464), (457, 456, 471, 472), (450, 449, 464, 465), (443, 81, 458), (307, 457, 472), (451, 450, 465, 466), (444, 443, 458, 459), (452, 451, 466, 467), (445, 444, 459, 460), (453, 452, 467, 468), (446, 445, 460, 461), (454, 453, 468, 469), (466, 465, 3, 4), (459, 458, 473, 474), (467, 466, 4, 477), (460, 459, 474, 0), (468, 467, 477, 5), (461, 460, 0, 475), (469, 468, 5, 478), (462, 461, 475, 1), (470, 469, 478, 479), (463, 462, 1, 476), (471, 470, 479, 480), (464, 463, 476, 2), (472, 471, 480, 481), (465, 464, 2, 3), (458, 81, 473), (307, 472, 481)])
_uv = me_sphere.uv_layers.new(name='UVMap')
_uv.uv.foreach_set('vector', [4.829, 8.075, 4.558, 9.158, 4.288, 8.075, 4.558, -8.158, 4.829, -7.075, 4.288, -7.075, 4.829, -0.5822, 4.829, 0.5, 4.288, 0.5, 4.288, -0.5822, 4.829, 6.993, 4.829, 8.075, 4.288, 8.075, 4.288, 6.993, 4.829, -1.664, 4.829, -0.5822, 4.288, -0.5822, 4.288, -1.664, 4.829, 5.911, 4.829, 6.993, 4.288, 6.993, 4.288, 5.911, 4.829, -2.747, 4.829, -1.664, 4.288, -1.664, 4.288, -2.747, 4.829, 4.829, 4.829, 5.911, 4.288, 5.911, 4.288, 4.829, 4.829, -3.829, 4.829, -2.747, 4.288, -2.747, 4.288, -3.829, 4.829, 3.747, 4.829, 4.829, 4.288, 4.829, 4.288, 3.747, 4.829, -4.911, 4.829, -3.829, 4.288, -3.829, 4.288, -4.911, 4.829, 2.664, 4.829, 3.747, 4.288, 3.747, 4.288, 2.664, 4.829, -5.993, 4.829, -4.911, 4.288, -4.911, 4.288, -5.993, 4.829, 1.582, 4.829, 2.664, 4.288, 2.664, 4.288, 1.582, 4.829, -7.075, 4.829, -5.993, 4.288, -5.993, 4.288, -7.075, 4.829, 0.5, 4.829, 1.582, 4.288, 1.582, 4.288, 0.5, 4.288, -7.075, 4.288, -5.993, 3.747, -5.993, 3.747, -7.075, 4.288, 0.5, 4.288, 1.582, 3.747, 1.582, 3.747, 0.5, 4.288, 8.075, 4.017, 9.158, 3.747, 8.075, 4.017, -8.158, 4.288, -7.075, 3.747, -7.075, 4.288, -0.5822, 4.288, 0.5, 3.747, 0.5, 3.747, -0.5822, 4.288, 6.993, 4.288, 8.075, 3.747, 8.075, 3.747, 6.993, 4.288, -1.664, 4.288, -0.5822, 3.747, -0.5822, 3.747, -1.664, 4.288, 5.911, 4.288, 6.993, 3.747, 6.993, 3.747, 5.911, 4.288, -2.747, 4.288, -1.664, 3.747, -1.664, 3.747, -2.747, 4.288, 4.829, 4.288, 5.911, 3.747, 5.911, 3.747, 4.829, 4.288, -3.829, 4.288, -2.747, 3.747, -2.747, 3.747, -3.829, 4.288, 3.747, 4.288, 4.829, 3.747, 4.829, 3.747, 3.747, 4.288, -4.911, 4.288, -3.829, 3.747, -3.829, 3.747, -4.911, 4.288, 2.664, 4.288, 3.747, 3.747, 3.747, 3.747, 2.664, 4.288, -5.993, 4.288, -4.911, 3.747, -4.911, 3.747, -5.993, 4.288, 1.582, 4.288, 2.664, 3.747, 2.664, 3.747, 1.582, 3.747, 4.829, 3.747, 5.911, 3.205, 5.911, 3.205, 4.829, 3.747, -3.829, 3.747, -2.747, 3.205, -2.747, 3.205, -3.829, 3.747, 3.747, 3.747, 4.829, 3.205, 4.829, 3.205, 3.747, 3.747, -4.911, 3.747, -3.829, 3.205, -3.829, 3.205, -4.911, 3.747, 2.664, 3.747, 3.747, 3.205, 3.747, 3.205, 2.664, 3.747, -5.993, 3.747, -4.911, 3.205, -4.911, 3.205, -5.993, 3.747, 1.582, 3.747, 2.664, 3.205, 2.664, 3.205, 1.582, 3.747, -7.075, 3.747, -5.993, 3.205, -5.993, 3.205, -7.075, 3.747, 0.5, 3.747, 1.582, 3.205, 1.582, 3.205, 0.5, 3.747, 8.075, 3.476, 9.158, 3.205, 8.075, 3.476, -8.158, 3.747, -7.075, 3.205, -7.075, 3.747, -0.5822, 3.747, 0.5, 3.205, 0.5, 3.205, -0.5822, 3.747, 6.993, 3.747, 8.075, 3.205, 8.075, 3.205, 6.993, 3.747, -1.664, 3.747, -0.5822, 3.205, -0.5822, 3.205, -1.664, 3.747, 5.911, 3.747, 6.993, 3.205, 6.993, 3.205, 5.911, 3.747, -2.747, 3.747, -1.664, 3.205, -1.664, 3.205, -2.747, 3.205, 0.5, 3.205, 1.582, 2.664, 1.582, 2.664, 0.5, 3.205, 8.075, 2.935, 9.158, 2.664, 8.075, 2.935, -8.158, 3.205, -7.075, 2.664, -7.075, 3.205, -0.5822, 3.205, 0.5, 2.664, 0.5, 2.664, -0.5822, 3.205, 6.993, 3.205, 8.075, 2.664, 8.075, 2.664, 6.993, 3.205, -1.664, 3.205, -0.5822, 2.664, -0.5822, 2.664, -1.664, 3.205, 5.911, 3.205, 6.993, 2.664, 6.993, 2.664, 5.911, 3.205, -2.747, 3.205, -1.664, 2.664, -1.664, 2.664, -2.747, 3.205, 4.829, 3.205, 5.911, 2.664, 5.911, 2.664, 4.829, 3.205, -3.829, 3.205, -2.747, 2.664, -2.747, 2.664, -3.829, 3.205, 3.747, 3.205, 4.829, 2.664, 4.829, 2.664, 3.747, 3.205, -4.911, 3.205, -3.829, 2.664, -3.829, 2.664, -4.911, 3.205, 2.664, 3.205, 3.747, 2.664, 3.747, 2.664, 2.664, 3.205, -5.993, 3.205, -4.911, 2.664, -4.911, 2.664, -5.993, 3.205, 1.582, 3.205, 2.664, 2.664, 2.664, 2.664, 1.582, 3.205, -7.075, 3.205, -5.993, 2.664, -5.993, 2.664, -7.075, 2.664, -3.829, 2.664, -2.747, 2.123, -2.747, 2.123, -3.829, 2.664, 3.747, 2.664, 4.829, 2.123, 4.829, 2.123, 3.747, 2.664, -4.911, 2.664, -3.829, 2.123, -3.829, 2.123, -4.911, 2.664, 2.664, 2.664, 3.747, 2.123, 3.747, 2.123, 2.664, 2.664, -5.993, 2.664, -4.911, 2.123, -4.911, 2.123, -5.993, 2.664, 1.582, 2.664, 2.664, 2.123, 2.664, 2.123, 1.582, 2.664, -7.075, 2.664, -5.993, 2.123, -5.993, 2.123, -7.075, 2.664, 0.5, 2.664, 1.582, 2.123, 1.582, 2.123, 0.5, 2.664, 8.075, 2.394, 9.158, 2.123, 8.075, 2.394, -8.158, 2.664, -7.075, 2.123, -7.075, 2.664, -0.5822, 2.664, 0.5, 2.123, 0.5, 2.123, -0.5822, 2.664, 6.993, 2.664, 8.075, 2.123, 8.075, 2.123, 6.993, 2.664, -1.664, 2.664, -0.5822, 2.123, -0.5822, 2.123, -1.664, 2.664, 5.911, 2.664, 6.993, 2.123, 6.993, 2.123, 5.911, 2.664, -2.747, 2.664, -1.664, 2.123, -1.664, 2.123, -2.747, 2.664, 4.829, 2.664, 5.911, 2.123, 5.911, 2.123, 4.829, 2.123, 8.075, 1.853, 9.158, 1.582, 8.075, 1.853, -8.158, 2.123, -7.075, 1.582, -7.075, 2.123, -0.5822, 2.123, 0.5, 1.582, 0.5, 1.582, -0.5822, 2.123, 6.993, 2.123, 8.075, 1.582, 8.075, 1.582, 6.993, 2.123, -1.664, 2.123, -0.5822, 1.582, -0.5822, 1.582, -1.664, 2.123, 5.911, 2.123, 6.993, 1.582, 6.993, 1.582, 5.911, 2.123, -2.747, 2.123, -1.664, 1.582, -1.664, 1.582, -2.747, 2.123, 4.829, 2.123, 5.911, 1.582, 5.911, 1.582, 4.829, 2.123, -3.829, 2.123, -2.747, 1.582, -2.747, 1.582, -3.829, 2.123, 3.747, 2.123, 4.829, 1.582, 4.829, 1.582, 3.747, 2.123, -4.911, 2.123, -3.829, 1.582, -3.829, 1.582, -4.911, 2.123, 2.664, 2.123, 3.747, 1.582, 3.747, 1.582, 2.664, 2.123, -5.993, 2.123, -4.911, 1.582, -4.911, 1.582, -5.993, 2.123, 1.582, 2.123, 2.664, 1.582, 2.664, 1.582, 1.582, 2.123, -7.075, 2.123, -5.993, 1.582, -5.993, 1.582, -7.075, 2.123, 0.5, 2.123, 1.582, 1.582, 1.582, 1.582, 0.5, 1.582, 3.747, 1.582, 4.829, 1.041, 4.829, 1.041, 3.747, 1.582, -4.911, 1.582, -3.829, 1.041, -3.829, 1.041, -4.911, 1.582, 2.664, 1.582, 3.747, 1.041, 3.747, 1.041, 2.664, 1.582, -5.993, 1.582, -4.911, 1.041, -4.911, 1.041, -5.993, 1.582, 1.582, 1.582, 2.664, 1.041, 2.664, 1.041, 1.582, 1.582, -7.075, 1.582, -5.993, 1.041, -5.993, 1.041, -7.075, 1.582, 0.5, 1.582, 1.582, 1.041, 1.582, 1.041, 0.5, 1.582, 8.075, 1.312, 9.158, 1.041, 8.075, 1.312, -8.158, 1.582, -7.075, 1.041, -7.075, 1.582, -0.5822, 1.582, 0.5, 1.041, 0.5, 1.041, -0.5822, 1.582, 6.993, 1.582, 8.075, 1.041, 8.075, 1.041, 6.993, 1.582, -1.664, 1.582, -0.5822, 1.041, -0.5822, 1.041, -1.664, 1.582, 5.911, 1.582, 6.993, 1.041, 6.993, 1.041, 5.911, 1.582, -2.747, 1.582, -1.664, 1.041, -1.664, 1.041, -2.747, 1.582, 4.829, 1.582, 5.911, 1.041, 5.911, 1.041, 4.829, 1.582, -3.829, 1.582, -2.747, 1.041, -2.747, 1.041, -3.829, 1.041, -0.5822, 1.041, 0.5, 0.5, 0.5, 0.5, -0.5822, 1.041, 6.993, 1.041, 8.075, 0.5, 8.075, 0.5, 6.993, 1.041, -1.664, 1.041, -0.5822, 0.5, -0.5822, 0.5, -1.664, 1.041, 5.911, 1.041, 6.993, 0.5, 6.993, 0.5, 5.911, 1.041, -2.747, 1.041, -1.664, 0.5, -1.664, 0.5, -2.747, 1.041, 4.829, 1.041, 5.911, 0.5, 5.911, 0.5, 4.829, 1.041, -3.829, 1.041, -2.747, 0.5, -2.747, 0.5, -3.829, 1.041, 3.747, 1.041, 4.829, 0.5, 4.829, 0.5, 3.747, 1.041, -4.911, 1.041, -3.829, 0.5, -3.829, 0.5, -4.911, 1.041, 2.664, 1.041, 3.747, 0.5, 3.747, 0.5, 2.664, 1.041, -5.993, 1.041, -4.911, 0.5, -4.911, 0.5, -5.993, 1.041, 1.582, 1.041, 2.664, 0.5, 2.664, 0.5, 1.582, 1.041, -7.075, 1.041, -5.993, 0.5, -5.993, 0.5, -7.075, 1.041, 0.5, 1.041, 1.582, 0.5, 1.582, 0.5, 0.5, 1.041, 8.075, 0.7705, 9.158, 0.5, 8.075, 0.7705, -8.158, 1.041, -7.075, 0.5, -7.075, 0.5, -4.911, 0.5, -3.829, -0.0411, -3.829, -0.0411, -4.911, 0.5, 2.664, 0.5, 3.747, -0.0411, 3.747, -0.0411, 2.664, 0.5, -5.993, 0.5, -4.911, -0.0411, -4.911, -0.0411, -5.993, 0.5, 1.582, 0.5, 2.664, -0.0411, 2.664, -0.0411, 1.582, 0.5, -7.075, 0.5, -5.993, -0.0411, -5.993, -0.0411, -7.075, 0.5, 0.5, 0.5, 1.582, -0.0411, 1.582, -0.0411, 0.5, 0.5, 8.075, 0.2295, 9.158, -0.0411, 8.075, 0.2295, -8.158, 0.5, -7.075, -0.0411, -7.075, 0.5, -0.5822, 0.5, 0.5, -0.0411, 0.5, -0.0411, -0.5822, 0.5, 6.993, 0.5, 8.075, -0.0411, 8.075, -0.0411, 6.993, 0.5, -1.664, 0.5, -0.5822, -0.0411, -0.5822, -0.0411, -1.664, 0.5, 5.911, 0.5, 6.993, -0.0411, 6.993, -0.0411, 5.911, 0.5, -2.747, 0.5, -1.664, -0.0411, -1.664, -0.0411, -2.747, 0.5, 4.829, 0.5, 5.911, -0.0411, 5.911, -0.0411, 4.829, 0.5, -3.829, 0.5, -2.747, -0.0411, -2.747, -0.0411, -3.829, 0.5, 3.747, 0.5, 4.829, -0.0411, 4.829, -0.0411, 3.747, -0.0411, -1.664, -0.0411, -0.5822, -0.5822, -0.5822, -0.5822, -1.664, -0.0411, 5.911, -0.0411, 6.993, -0.5822, 6.993, -0.5822, 5.911, -0.0411, -2.747, -0.0411, -1.664, -0.5822, -1.664, -0.5822, -2.747, -0.0411, 4.829, -0.0411, 5.911, -0.5822, 5.911, -0.5822, 4.829, -0.0411, -3.829, -0.0411, -2.747, -0.5822, -2.747, -0.5822, -3.829, -0.0411, 3.747, -0.0411, 4.829, -0.5822, 4.829, -0.5822, 3.747, -0.0411, -4.911, -0.0411, -3.829, -0.5822, -3.829, -0.5822, -4.911, -0.0411, 2.664, -0.0411, 3.747, -0.5822, 3.747, -0.5822, 2.664, -0.0411, -5.993, -0.0411, -4.911, -0.5822, -4.911, -0.5822, -5.993, -0.0411, 1.582, -0.0411, 2.664, -0.5822, 2.664, -0.5822, 1.582, -0.0411, -7.075, -0.0411, -5.993, -0.5822, -5.993, -0.5822, -7.075, -0.0411, 0.5, -0.0411, 1.582, -0.5822, 1.582, -0.5822, 0.5, -0.0411, 8.075, -0.3116, 9.158, -0.5822, 8.075, -0.3116, -8.158, -0.0411, -7.075, -0.5822, -7.075, -0.0411, -0.5822, -0.0411, 0.5, -0.5822, 0.5, -0.5822, -0.5822, -0.0411, 6.993, -0.0411, 8.075, -0.5822, 8.075, -0.5822, 6.993, -0.5822, -5.993, -0.5822, -4.911, -1.123, -4.911, -1.123, -5.993, -0.5822, 1.582, -0.5822, 2.664, -1.123, 2.664, -1.123, 1.582, -0.5822, -7.075, -0.5822, -5.993, -1.123, -5.993, -1.123, -7.075, -0.5822, 0.5, -0.5822, 1.582, -1.123, 1.582, -1.123, 0.5, -0.5822, 8.075, -0.8527, 9.158, -1.123, 8.075, -0.8527, -8.158, -0.5822, -7.075, -1.123, -7.075, -0.5822, -0.5822, -0.5822, 0.5, -1.123, 0.5, -1.123, -0.5822, -0.5822, 6.993, -0.5822, 8.075, -1.123, 8.075, -1.123, 6.993, -0.5822, -1.664, -0.5822, -0.5822, -1.123, -0.5822, -1.123, -1.664, -0.5822, 5.911, -0.5822, 6.993, -1.123, 6.993, -1.123, 5.911, -0.5822, -2.747, -0.5822, -1.664, -1.123, -1.664, -1.123, -2.747, -0.5822, 4.829, -0.5822, 5.911, -1.123, 5.911, -1.123, 4.829, -0.5822, -3.829, -0.5822, -2.747, -1.123, -2.747, -1.123, -3.829, -0.5822, 3.747, -0.5822, 4.829, -1.123, 4.829, -1.123, 3.747, -0.5822, -4.911, -0.5822, -3.829, -1.123, -3.829, -1.123, -4.911, -0.5822, 2.664, -0.5822, 3.747, -1.123, 3.747, -1.123, 2.664, -1.123, 5.911, -1.123, 6.993, -1.664, 6.993, -1.664, 5.911, -1.123, -2.747, -1.123, -1.664, -1.664, -1.664, -1.664, -2.747, -1.123, 4.829, -1.123, 5.911, -1.664, 5.911, -1.664, 4.829, -1.123, -3.829, -1.123, -2.747, -1.664, -2.747, -1.664, -3.829, -1.123, 3.747, -1.123, 4.829, -1.664, 4.829, -1.664, 3.747, -1.123, -4.911, -1.123, -3.829, -1.664, -3.829, -1.664, -4.911, -1.123, 2.664, -1.123, 3.747, -1.664, 3.747, -1.664, 2.664, -1.123, -5.993, -1.123, -4.911, -1.664, -4.911, -1.664, -5.993, -1.123, 1.582, -1.123, 2.664, -1.664, 2.664, -1.664, 1.582, -1.123, -7.075, -1.123, -5.993, -1.664, -5.993, -1.664, -7.075, -1.123, 0.5, -1.123, 1.582, -1.664, 1.582, -1.664, 0.5, -1.123, 8.075, -1.394, 9.158, -1.664, 8.075, -1.394, -8.158, -1.123, -7.075, -1.664, -7.075, -1.123, -0.5822, -1.123, 0.5, -1.664, 0.5, -1.664, -0.5822, -1.123, 6.993, -1.123, 8.075, -1.664, 8.075, -1.664, 6.993, -1.123, -1.664, -1.123, -0.5822, -1.664, -0.5822, -1.664, -1.664, -1.664, 1.582, -1.664, 2.664, -2.205, 2.664, -2.205, 1.582, -1.664, -7.075, -1.664, -5.993, -2.205, -5.993, -2.205, -7.075, -1.664, 0.5, -1.664, 1.582, -2.205, 1.582, -2.205, 0.5, -1.664, 8.075, -1.935, 9.158, -2.205, 8.075, -1.935, -8.158, -1.664, -7.075, -2.205, -7.075, -1.664, -0.5822, -1.664, 0.5, -2.205, 0.5, -2.205, -0.5822, -1.664, 6.993, -1.664, 8.075, -2.205, 8.075, -2.205, 6.993, -1.664, -1.664, -1.664, -0.5822, -2.205, -0.5822, -2.205, -1.664, -1.664, 5.911, -1.664, 6.993, -2.205, 6.993, -2.205, 5.911, -1.664, -2.747, -1.664, -1.664, -2.205, -1.664, -2.205, -2.747, -1.664, 4.829, -1.664, 5.911, -2.205, 5.911, -2.205, 4.829, -1.664, -3.829, -1.664, -2.747, -2.205, -2.747, -2.205, -3.829, -1.664, 3.747, -1.664, 4.829, -2.205, 4.829, -2.205, 3.747, -1.664, -4.911, -1.664, -3.829, -2.205, -3.829, -2.205, -4.911, -1.664, 2.664, -1.664, 3.747, -2.205, 3.747, -2.205, 2.664, -1.664, -5.993, -1.664, -4.911, -2.205, -4.911, -2.205, -5.993, -2.205, -2.747, -2.205, -1.664, -2.747, -1.664, -2.747, -2.747, -2.205, 4.829, -2.205, 5.911, -2.747, 5.911, -2.747, 4.829, -2.205, -3.829, -2.205, -2.747, -2.747, -2.747, -2.747, -3.829, -2.205, 3.747, -2.205, 4.829, -2.747, 4.829, -2.747, 3.747, -2.205, -4.911, -2.205, -3.829, -2.747, -3.829, -2.747, -4.911, -2.205, 2.664, -2.205, 3.747, -2.747, 3.747, -2.747, 2.664, -2.205, -5.993, -2.205, -4.911, -2.747, -4.911, -2.747, -5.993, -2.205, 1.582, -2.205, 2.664, -2.747, 2.664, -2.747, 1.582, -2.205, -7.075, -2.205, -5.993, -2.747, -5.993, -2.747, -7.075, -2.205, 0.5, -2.205, 1.582, -2.747, 1.582, -2.747, 0.5, -2.205, 8.075, -2.476, 9.158, -2.747, 8.075, -2.476, -8.158, -2.205, -7.075, -2.747, -7.075, -2.205, -0.5822, -2.205, 0.5, -2.747, 0.5, -2.747, -0.5822, -2.205, 6.993, -2.205, 8.075, -2.747, 8.075, -2.747, 6.993, -2.205, -1.664, -2.205, -0.5822, -2.747, -0.5822, -2.747, -1.664, -2.205, 5.911, -2.205, 6.993, -2.747, 6.993, -2.747, 5.911, -2.747, -7.075, -2.747, -5.993, -3.288, -5.993, -3.288, -7.075, -2.747, 0.5, -2.747, 1.582, -3.288, 1.582, -3.288, 0.5, -2.747, 8.075, -3.017, 9.158, -3.288, 8.075, -3.017, -8.158, -2.747, -7.075, -3.288, -7.075, -2.747, -0.5822, -2.747, 0.5, -3.288, 0.5, -3.288, -0.5822, -2.747, 6.993, -2.747, 8.075, -3.288, 8.075, -3.288, 6.993, -2.747, -1.664, -2.747, -0.5822, -3.288, -0.5822, -3.288, -1.664, -2.747, 5.911, -2.747, 6.993, -3.288, 6.993, -3.288, 5.911, -2.747, -2.747, -2.747, -1.664, -3.288, -1.664, -3.288, -2.747, -2.747, 4.829, -2.747, 5.911, -3.288, 5.911, -3.288, 4.829, -2.747, -3.829, -2.747, -2.747, -3.288, -2.747, -3.288, -3.829, -2.747, 3.747, -2.747, 4.829, -3.288, 4.829, -3.288, 3.747, -2.747, -4.911, -2.747, -3.829, -3.288, -3.829, -3.288, -4.911, -2.747, 2.664, -2.747, 3.747, -3.288, 3.747, -3.288, 2.664, -2.747, -5.993, -2.747, -4.911, -3.288, -4.911, -3.288, -5.993, -2.747, 1.582, -2.747, 2.664, -3.288, 2.664, -3.288, 1.582, -3.288, 4.829, -3.288, 5.911, -3.829, 5.911, -3.829, 4.829, -3.288, -3.829, -3.288, -2.747, -3.829, -2.747, -3.829, -3.829, -3.288, 3.747, -3.288, 4.829, -3.829, 4.829, -3.829, 3.747, -3.288, -4.911, -3.288, -3.829, -3.829, -3.829, -3.829, -4.911, -3.288, 2.664, -3.288, 3.747, -3.829, 3.747, -3.829, 2.664, -3.288, -5.993, -3.288, -4.911, -3.829, -4.911, -3.829, -5.993, -3.288, 1.582, -3.288, 2.664, -3.829, 2.664, -3.829, 1.582, -3.288, -7.075, -3.288, -5.993, -3.829, -5.993, -3.829, -7.075, -3.288, 0.5, -3.288, 1.582, -3.829, 1.582, -3.829, 0.5, -3.288, 8.075, -3.558, 9.158, -3.829, 8.075, -3.558, -8.158, -3.288, -7.075, -3.829, -7.075, -3.288, -0.5822, -3.288, 0.5, -3.829, 0.5, -3.829, -0.5822, -3.288, 6.993, -3.288, 8.075, -3.829, 8.075, -3.829, 6.993, -3.288, -1.664, -3.288, -0.5822, -3.829, -0.5822, -3.829, -1.664, -3.288, 5.911, -3.288, 6.993, -3.829, 6.993, -3.829, 5.911, -3.288, -2.747, -3.288, -1.664, -3.829, -1.664, -3.829, -2.747, -3.829, 0.5, -3.829, 1.582, -4.37, 1.582, -4.37, 0.5, -3.829, 8.075, -4.099, 9.158, -4.37, 8.075, -4.099, -8.158, -3.829, -7.075, -4.37, -7.075, -3.829, -0.5822, -3.829, 0.5, -4.37, 0.5, -4.37, -0.5822, -3.829, 6.993, -3.829, 8.075, -4.37, 8.075, -4.37, 6.993, -3.829, -1.664, -3.829, -0.5822, -4.37, -0.5822, -4.37, -1.664, -3.829, 5.911, -3.829, 6.993, -4.37, 6.993, -4.37, 5.911, -3.829, -2.747, -3.829, -1.664, -4.37, -1.664, -4.37, -2.747, -3.829, 4.829, -3.829, 5.911, -4.37, 5.911, -4.37, 4.829, -3.829, -3.829, -3.829, -2.747, -4.37, -2.747, -4.37, -3.829, -3.829, 3.747, -3.829, 4.829, -4.37, 4.829, -4.37, 3.747, -3.829, -4.911, -3.829, -3.829, -4.37, -3.829, -4.37, -4.911, -3.829, 2.664, -3.829, 3.747, -4.37, 3.747, -4.37, 2.664, -3.829, -5.993, -3.829, -4.911, -4.37, -4.911, -4.37, -5.993, -3.829, 1.582, -3.829, 2.664, -4.37, 2.664, -4.37, 1.582, -3.829, -7.075, -3.829, -5.993, -4.37, -5.993, -4.37, -7.075, -4.37, -3.829, -4.37, -2.747, -4.911, -2.747, -4.911, -3.829, -4.37, 3.747, -4.37, 4.829, -4.911, 4.829, -4.911, 3.747, -4.37, -4.911, -4.37, -3.829, -4.911, -3.829, -4.911, -4.911, -4.37, 2.664, -4.37, 3.747, -4.911, 3.747, -4.911, 2.664, -4.37, -5.993, -4.37, -4.911, -4.911, -4.911, -4.911, -5.993, -4.37, 1.582, -4.37, 2.664, -4.911, 2.664, -4.911, 1.582, -4.37, -7.075, -4.37, -5.993, -4.911, -5.993, -4.911, -7.075, -4.37, 0.5, -4.37, 1.582, -4.911, 1.582, -4.911, 0.5, -4.37, 8.075, -4.64, 9.158, -4.911, 8.075, -4.64, -8.158, -4.37, -7.075, -4.911, -7.075, -4.37, -0.5822, -4.37, 0.5, -4.911, 0.5, -4.911, -0.5822, -4.37, 6.993, -4.37, 8.075, -4.911, 8.075, -4.911, 6.993, -4.37, -1.664, -4.37, -0.5822, -4.911, -0.5822, -4.911, -1.664, -4.37, 5.911, -4.37, 6.993, -4.911, 6.993, -4.911, 5.911, -4.37, -2.747, -4.37, -1.664, -4.911, -1.664, -4.911, -2.747, -4.37, 4.829, -4.37, 5.911, -4.911, 5.911, -4.911, 4.829, -5.182, -8.158, -4.911, -7.075, -5.452, -7.075, -4.911, -0.5822, -4.911, 0.5, -5.452, 0.5, -5.452, -0.5822, -4.911, 6.993, -4.911, 8.075, -5.452, 8.075, -5.452, 6.993, -4.911, -1.664, -4.911, -0.5822, -5.452, -0.5822, -5.452, -1.664, -4.911, 5.911, -4.911, 6.993, -5.452, 6.993, -5.452, 5.911, -4.911, -2.747, -4.911, -1.664, -5.452, -1.664, -5.452, -2.747, -4.911, 4.829, -4.911, 5.911, -5.452, 5.911, -5.452, 4.829, -4.911, -3.829, -4.911, -2.747, -5.452, -2.747, -5.452, -3.829, -4.911, 3.747, -4.911, 4.829, -5.452, 4.829, -5.452, 3.747, -4.911, -4.911, -4.911, -3.829, -5.452, -3.829, -5.452, -4.911, -4.911, 2.664, -4.911, 3.747, -5.452, 3.747, -5.452, 2.664, -4.911, -5.993, -4.911, -4.911, -5.452, -4.911, -5.452, -5.993, -4.911, 1.582, -4.911, 2.664, -5.452, 2.664, -5.452, 1.582, -4.911, -7.075, -4.911, -5.993, -5.452, -5.993, -5.452, -7.075, -4.911, 0.5, -4.911, 1.582, -5.452, 1.582, -5.452, 0.5, -4.911, 8.075, -5.182, 9.158, -5.452, 8.075, -5.452, -4.911, -5.452, -3.829, -5.993, -3.829, -5.993, -4.911, -5.452, 2.664, -5.452, 3.747, -5.993, 3.747, -5.993, 2.664, -5.452, -5.993, -5.452, -4.911, -5.993, -4.911, -5.993, -5.993, -5.452, 1.582, -5.452, 2.664, -5.993, 2.664, -5.993, 1.582, -5.452, -7.075, -5.452, -5.993, -5.993, -5.993, -5.993, -7.075, -5.452, 0.5, -5.452, 1.582, -5.993, 1.582, -5.993, 0.5, -5.452, 8.075, -5.723, 9.158, -5.993, 8.075, -5.723, -8.158, -5.452, -7.075, -5.993, -7.075, -5.452, -0.5822, -5.452, 0.5, -5.993, 0.5, -5.993, -0.5822, -5.452, 6.993, -5.452, 8.075, -5.993, 8.075, -5.993, 6.993, -5.452, -1.664, -5.452, -0.5822, -5.993, -0.5822, -5.993, -1.664, -5.452, 5.911, -5.452, 6.993, -5.993, 6.993, -5.993, 5.911, -5.452, -2.747, -5.452, -1.664, -5.993, -1.664, -5.993, -2.747, -5.452, 4.829, -5.452, 5.911, -5.993, 5.911, -5.993, 4.829, -5.452, -3.829, -5.452, -2.747, -5.993, -2.747, -5.993, -3.829, -5.452, 3.747, -5.452, 4.829, -5.993, 4.829, -5.993, 3.747, -5.993, 6.993, -5.993, 8.075, -6.534, 8.075, -6.534, 6.993, -5.993, -1.664, -5.993, -0.5822, -6.534, -0.5822, -6.534, -1.664, -5.993, 5.911, -5.993, 6.993, -6.534, 6.993, -6.534, 5.911, -5.993, -2.747, -5.993, -1.664, -6.534, -1.664, -6.534, -2.747, -5.993, 4.829, -5.993, 5.911, -6.534, 5.911, -6.534, 4.829, -5.993, -3.829, -5.993, -2.747, -6.534, -2.747, -6.534, -3.829, -5.993, 3.747, -5.993, 4.829, -6.534, 4.829, -6.534, 3.747, -5.993, -4.911, -5.993, -3.829, -6.534, -3.829, -6.534, -4.911, -5.993, 2.664, -5.993, 3.747, -6.534, 3.747, -6.534, 2.664, -5.993, -5.993, -5.993, -4.911, -6.534, -4.911, -6.534, -5.993, -5.993, 1.582, -5.993, 2.664, -6.534, 2.664, -6.534, 1.582, -5.993, -7.075, -5.993, -5.993, -6.534, -5.993, -6.534, -7.075, -5.993, 0.5, -5.993, 1.582, -6.534, 1.582, -6.534, 0.5, -5.993, 8.075, -6.264, 9.158, -6.534, 8.075, -6.264, -8.158, -5.993, -7.075, -6.534, -7.075, -5.993, -0.5822, -5.993, 0.5, -6.534, 0.5, -6.534, -0.5822, -6.534, 2.664, -6.534, 3.747, -7.075, 3.747, -7.075, 2.664, -6.534, -5.993, -6.534, -4.911, -7.075, -4.911, -7.075, -5.993, -6.534, 1.582, -6.534, 2.664, -7.075, 2.664, -7.075, 1.582, -6.534, -7.075, -6.534, -5.993, -7.075, -5.993, -7.075, -7.075, -6.534, 0.5, -6.534, 1.582, -7.075, 1.582, -7.075, 0.5, -6.534, 8.075, -6.805, 9.158, -7.075, 8.075, -6.805, -8.158, -6.534, -7.075, -7.075, -7.075, -6.534, -0.5822, -6.534, 0.5, -7.075, 0.5, -7.075, -0.5822, -6.534, 6.993, -6.534, 8.075, -7.075, 8.075, -7.075, 6.993, -6.534, -1.664, -6.534, -0.5822, -7.075, -0.5822, -7.075, -1.664, -6.534, 5.911, -6.534, 6.993, -7.075, 6.993, -7.075, 5.911, -6.534, -2.747, -6.534, -1.664, -7.075, -1.664, -7.075, -2.747, -6.534, 4.829, -6.534, 5.911, -7.075, 5.911, -7.075, 4.829, -6.534, -3.829, -6.534, -2.747, -7.075, -2.747, -7.075, -3.829, -6.534, 3.747, -6.534, 4.829, -7.075, 4.829, -7.075, 3.747, -6.534, -4.911, -6.534, -3.829, -7.075, -3.829, -7.075, -4.911, -7.075, -1.664, -7.075, -0.5822, -7.616, -0.5822, -7.616, -1.664, -7.075, 5.911, -7.075, 6.993, -7.616, 6.993, -7.616, 5.911, -7.075, -2.747, -7.075, -1.664, -7.616, -1.664, -7.616, -2.747, -7.075, 4.829, -7.075, 5.911, -7.616, 5.911, -7.616, 4.829, -7.075, -3.829, -7.075, -2.747, -7.616, -2.747, -7.616, -3.829, -7.075, 3.747, -7.075, 4.829, -7.616, 4.829, -7.616, 3.747, -7.075, -4.911, -7.075, -3.829, -7.616, -3.829, -7.616, -4.911, -7.075, 2.664, -7.075, 3.747, -7.616, 3.747, -7.616, 2.664, -7.075, -5.993, -7.075, -4.911, -7.616, -4.911, -7.616, -5.993, -7.075, 1.582, -7.075, 2.664, -7.616, 2.664, -7.616, 1.582, -7.075, -7.075, -7.075, -5.993, -7.616, -5.993, -7.616, -7.075, -7.075, 0.5, -7.075, 1.582, -7.616, 1.582, -7.616, 0.5, -7.075, 8.075, -7.346, 9.158, -7.616, 8.075, -7.346, -8.158, -7.075, -7.075, -7.616, -7.075, -7.075, -0.5822, -7.075, 0.5, -7.616, 0.5, -7.616, -0.5822, -7.075, 6.993, -7.075, 8.075, -7.616, 8.075, -7.616, 6.993, -7.616, -5.993, -7.616, -4.911, -8.158, -4.911, -8.158, -5.993, -7.616, 1.582, -7.616, 2.664, -8.158, 2.664, -8.158, 1.582, -7.616, -7.075, -7.616, -5.993, -8.158, -5.993, -8.158, -7.075, -7.616, 0.5, -7.616, 1.582, -8.158, 1.582, -8.158, 0.5, -7.616, 8.075, -7.887, 9.158, -8.158, 8.075, -7.887, -8.158, -7.616, -7.075, -8.158, -7.075, -7.616, -0.5822, -7.616, 0.5, -8.158, 0.5, -8.158, -0.5822, -7.616, 6.993, -7.616, 8.075, -8.158, 8.075, -8.158, 6.993, -7.616, -1.664, -7.616, -0.5822, -8.158, -0.5822, -8.158, -1.664, -7.616, 5.911, -7.616, 6.993, -8.158, 6.993, -8.158, 5.911, -7.616, -2.747, -7.616, -1.664, -8.158, -1.664, -8.158, -2.747, -7.616, 4.829, -7.616, 5.911, -8.158, 5.911, -8.158, 4.829, -7.616, -3.829, -7.616, -2.747, -8.158, -2.747, -8.158, -3.829, -7.616, 3.747, -7.616, 4.829, -8.158, 4.829, -8.158, 3.747, -7.616, -4.911, -7.616, -3.829, -8.158, -3.829, -8.158, -4.911, -7.616, 2.664, -7.616, 3.747, -8.158, 3.747, -8.158, 2.664, 9.158, 5.911, 9.158, 6.993, 8.616, 6.993, 8.616, 5.911, 9.158, -2.747, 9.158, -1.664, 8.616, -1.664, 8.616, -2.747, 9.158, 4.829, 9.158, 5.911, 8.616, 5.911, 8.616, 4.829, 9.158, -3.829, 9.158, -2.747, 8.616, -2.747, 8.616, -3.829, 9.158, 3.747, 9.158, 4.829, 8.616, 4.829, 8.616, 3.747, 9.158, -4.911, 9.158, -3.829, 8.616, -3.829, 8.616, -4.911, 9.158, 2.664, 9.158, 3.747, 8.616, 3.747, 8.616, 2.664, 9.158, -5.993, 9.158, -4.911, 8.616, -4.911, 8.616, -5.993, 9.158, 1.582, 9.158, 2.664, 8.616, 2.664, 8.616, 1.582, 9.158, -7.075, 9.158, -5.993, 8.616, -5.993, 8.616, -7.075, 9.158, 0.5, 9.158, 1.582, 8.616, 1.582, 8.616, 0.5, 9.158, 8.075, 8.887, 9.158, 8.616, 8.075, 8.887, -8.158, 9.158, -7.075, 8.616, -7.075, 9.158, -0.5822, 9.158, 0.5, 8.616, 0.5, 8.616, -0.5822, 9.158, 6.993, 9.158, 8.075, 8.616, 8.075, 8.616, 6.993, 9.158, -1.664, 9.158, -0.5822, 8.616, -0.5822, 8.616, -1.664, 8.616, 1.582, 8.616, 2.664, 8.075, 2.664, 8.075, 1.582, 8.616, -7.075, 8.616, -5.993, 8.075, -5.993, 8.075, -7.075, 8.616, 0.5, 8.616, 1.582, 8.075, 1.582, 8.075, 0.5, 8.616, 8.075, 8.346, 9.158, 8.075, 8.075, 8.346, -8.158, 8.616, -7.075, 8.075, -7.075, 8.616, -0.5822, 8.616, 0.5, 8.075, 0.5, 8.075, -0.5822, 8.616, 6.993, 8.616, 8.075, 8.075, 8.075, 8.075, 6.993, 8.616, -1.664, 8.616, -0.5822, 8.075, -0.5822, 8.075, -1.664, 8.616, 5.911, 8.616, 6.993, 8.075, 6.993, 8.075, 5.911, 8.616, -2.747, 8.616, -1.664, 8.075, -1.664, 8.075, -2.747, 8.616, 4.829, 8.616, 5.911, 8.075, 5.911, 8.075, 4.829, 8.616, -3.829, 8.616, -2.747, 8.075, -2.747, 8.075, -3.829, 8.616, 3.747, 8.616, 4.829, 8.075, 4.829, 8.075, 3.747, 8.616, -4.911, 8.616, -3.829, 8.075, -3.829, 8.075, -4.911, 8.616, 2.664, 8.616, 3.747, 8.075, 3.747, 8.075, 2.664, 8.616, -5.993, 8.616, -4.911, 8.075, -4.911, 8.075, -5.993, 8.075, -2.747, 8.075, -1.664, 7.534, -1.664, 7.534, -2.747, 8.075, 4.829, 8.075, 5.911, 7.534, 5.911, 7.534, 4.829, 8.075, -3.829, 8.075, -2.747, 7.534, -2.747, 7.534, -3.829, 8.075, 3.747, 8.075, 4.829, 7.534, 4.829, 7.534, 3.747, 8.075, -4.911, 8.075, -3.829, 7.534, -3.829, 7.534, -4.911, 8.075, 2.664, 8.075, 3.747, 7.534, 3.747, 7.534, 2.664, 8.075, -5.993, 8.075, -4.911, 7.534, -4.911, 7.534, -5.993, 8.075, 1.582, 8.075, 2.664, 7.534, 2.664, 7.534, 1.582, 8.075, -7.075, 8.075, -5.993, 7.534, -5.993, 7.534, -7.075, 8.075, 0.5, 8.075, 1.582, 7.534, 1.582, 7.534, 0.5, 8.075, 8.075, 7.805, 9.158, 7.534, 8.075, 7.805, -8.158, 8.075, -7.075, 7.534, -7.075, 8.075, -0.5822, 8.075, 0.5, 7.534, 0.5, 7.534, -0.5822, 8.075, 6.993, 8.075, 8.075, 7.534, 8.075, 7.534, 6.993, 8.075, -1.664, 8.075, -0.5822, 7.534, -0.5822, 7.534, -1.664, 8.075, 5.911, 8.075, 6.993, 7.534, 6.993, 7.534, 5.911, 7.534, -7.075, 7.534, -5.993, 6.993, -5.993, 6.993, -7.075, 7.534, 0.5, 7.534, 1.582, 6.993, 1.582, 6.993, 0.5, 7.534, 8.075, 7.264, 9.158, 6.993, 8.075, 7.264, -8.158, 7.534, -7.075, 6.993, -7.075, 7.534, -0.5822, 7.534, 0.5, 6.993, 0.5, 6.993, -0.5822, 7.534, 6.993, 7.534, 8.075, 6.993, 8.075, 6.993, 6.993, 7.534, -1.664, 7.534, -0.5822, 6.993, -0.5822, 6.993, -1.664, 7.534, 5.911, 7.534, 6.993, 6.993, 6.993, 6.993, 5.911, 7.534, -2.747, 7.534, -1.664, 6.993, -1.664, 6.993, -2.747, 7.534, 4.829, 7.534, 5.911, 6.993, 5.911, 6.993, 4.829, 7.534, -3.829, 7.534, -2.747, 6.993, -2.747, 6.993, -3.829, 7.534, 3.747, 7.534, 4.829, 6.993, 4.829, 6.993, 3.747, 7.534, -4.911, 7.534, -3.829, 6.993, -3.829, 6.993, -4.911, 7.534, 2.664, 7.534, 3.747, 6.993, 3.747, 6.993, 2.664, 7.534, -5.993, 7.534, -4.911, 6.993, -4.911, 6.993, -5.993, 7.534, 1.582, 7.534, 2.664, 6.993, 2.664, 6.993, 1.582, 6.993, -3.829, 6.993, -2.747, 6.452, -2.747, 6.452, -3.829, 6.993, 3.747, 6.993, 4.829, 6.452, 4.829, 6.452, 3.747, 6.993, -4.911, 6.993, -3.829, 6.452, -3.829, 6.452, -4.911, 6.993, 2.664, 6.993, 3.747, 6.452, 3.747, 6.452, 2.664, 6.993, -5.993, 6.993, -4.911, 6.452, -4.911, 6.452, -5.993, 6.993, 1.582, 6.993, 2.664, 6.452, 2.664, 6.452, 1.582, 6.993, -7.075, 6.993, -5.993, 6.452, -5.993, 6.452, -7.075, 6.993, 0.5, 6.993, 1.582, 6.452, 1.582, 6.452, 0.5, 6.993, 8.075, 6.723, 9.158, 6.452, 8.075, 6.723, -8.158, 6.993, -7.075, 6.452, -7.075, 6.993, -0.5822, 6.993, 0.5, 6.452, 0.5, 6.452, -0.5822, 6.993, 6.993, 6.993, 8.075, 6.452, 8.075, 6.452, 6.993, 6.993, -1.664, 6.993, -0.5822, 6.452, -0.5822, 6.452, -1.664, 6.993, 5.911, 6.993, 6.993, 6.452, 6.993, 6.452, 5.911, 6.993, -2.747, 6.993, -1.664, 6.452, -1.664, 6.452, -2.747, 6.993, 4.829, 6.993, 5.911, 6.452, 5.911, 6.452, 4.829, 6.452, 8.075, 6.182, 9.158, 5.911, 8.075, 6.182, -8.158, 6.452, -7.075, 5.911, -7.075, 6.452, -0.5822, 6.452, 0.5, 5.911, 0.5, 5.911, -0.5822, 6.452, 6.993, 6.452, 8.075, 5.911, 8.075, 5.911, 6.993, 6.452, -1.664, 6.452, -0.5822, 5.911, -0.5822, 5.911, -1.664, 6.452, 5.911, 6.452, 6.993, 5.911, 6.993, 5.911, 5.911, 6.452, -2.747, 6.452, -1.664, 5.911, -1.664, 5.911, -2.747, 6.452, 4.829, 6.452, 5.911, 5.911, 5.911, 5.911, 4.829, 6.452, -3.829, 6.452, -2.747, 5.911, -2.747, 5.911, -3.829, 6.452, 3.747, 6.452, 4.829, 5.911, 4.829, 5.911, 3.747, 6.452, -4.911, 6.452, -3.829, 5.911, -3.829, 5.911, -4.911, 6.452, 2.664, 6.452, 3.747, 5.911, 3.747, 5.911, 2.664, 6.452, -5.993, 6.452, -4.911, 5.911, -4.911, 5.911, -5.993, 6.452, 1.582, 6.452, 2.664, 5.911, 2.664, 5.911, 1.582, 6.452, -7.075, 6.452, -5.993, 5.911, -5.993, 5.911, -7.075, 6.452, 0.5, 6.452, 1.582, 5.911, 1.582, 5.911, 0.5, 5.911, 3.747, 5.911, 4.829, 5.37, 4.829, 5.37, 3.747, 5.911, -4.911, 5.911, -3.829, 5.37, -3.829, 5.37, -4.911, 5.911, 2.664, 5.911, 3.747, 5.37, 3.747, 5.37, 2.664, 5.911, -5.993, 5.911, -4.911, 5.37, -4.911, 5.37, -5.993, 5.911, 1.582, 5.911, 2.664, 5.37, 2.664, 5.37, 1.582, 5.911, -7.075, 5.911, -5.993, 5.37, -5.993, 5.37, -7.075, 5.911, 0.5, 5.911, 1.582, 5.37, 1.582, 5.37, 0.5, 5.911, 8.075, 5.64, 9.158, 5.37, 8.075, 5.64, -8.158, 5.911, -7.075, 5.37, -7.075, 5.911, -0.5822, 5.911, 0.5, 5.37, 0.5, 5.37, -0.5822, 5.911, 6.993, 5.911, 8.075, 5.37, 8.075, 5.37, 6.993, 5.911, -1.664, 5.911, -0.5822, 5.37, -0.5822, 5.37, -1.664, 5.911, 5.911, 5.911, 6.993, 5.37, 6.993, 5.37, 5.911, 5.911, -2.747, 5.911, -1.664, 5.37, -1.664, 5.37, -2.747, 5.911, 4.829, 5.911, 5.911, 5.37, 5.911, 5.37, 4.829, 5.911, -3.829, 5.911, -2.747, 5.37, -2.747, 5.37, -3.829, 5.37, -0.5822, 5.37, 0.5, 4.829, 0.5, 4.829, -0.5822, 5.37, 6.993, 5.37, 8.075, 4.829, 8.075, 4.829, 6.993, 5.37, -1.664, 5.37, -0.5822, 4.829, -0.5822, 4.829, -1.664, 5.37, 5.911, 5.37, 6.993, 4.829, 6.993, 4.829, 5.911, 5.37, -2.747, 5.37, -1.664, 4.829, -1.664, 4.829, -2.747, 5.37, 4.829, 5.37, 5.911, 4.829, 5.911, 4.829, 4.829, 5.37, -3.829, 5.37, -2.747, 4.829, -2.747, 4.829, -3.829, 5.37, 3.747, 5.37, 4.829, 4.829, 4.829, 4.829, 3.747, 5.37, -4.911, 5.37, -3.829, 4.829, -3.829, 4.829, -4.911, 5.37, 2.664, 5.37, 3.747, 4.829, 3.747, 4.829, 2.664, 5.37, -5.993, 5.37, -4.911, 4.829, -4.911, 4.829, -5.993, 5.37, 1.582, 5.37, 2.664, 4.829, 2.664, 4.829, 1.582, 5.37, -7.075, 5.37, -5.993, 4.829, -5.993, 4.829, -7.075, 5.37, 0.5, 5.37, 1.582, 4.829, 1.582, 4.829, 0.5, 5.37, 8.075, 5.099, 9.158, 4.829, 8.075, 5.099, -8.158, 5.37, -7.075, 4.829, -7.075])
me_sphere.materials.append(mat_test_tree_leaves_material)
me_sphere.update()

# ---- objects
ob_ground_plane = bpy.data.objects.new('Ground_plane', me_plane)
ob_camera = bpy.data.objects.new('Camera', cam_camera_001)
ob_global_light = bpy.data.objects.new('Global_light', light_point)
ob_test_tree = bpy.data.objects.new('Test_tree', me_cube_001)
ob_test_tree_leaves = bpy.data.objects.new('Test_tree_leaves', me_sphere)

# ---- transforms, parenting, visibility, modifiers, constraints
ob_ground_plane.location = (0.0, 0.0, 0.0)
ob_ground_plane.rotation_mode = 'QUATERNION'
ob_ground_plane.rotation_quaternion = (1.0, 0.0, 0.0, -0.0)
ob_ground_plane.scale = (50.0, 50.0, 1.0)
ob_camera.location = (0.0, -39.71, 44.98)
ob_camera.rotation_euler = (1.571, -0.0, 0.0)
ob_camera.scale = (2.0, 2.0, 2.0)
ob_global_light.location = (0.0, 0.0, 24.05)
ob_test_tree.location = (-10.0, 10.0, 3.0)
ob_test_tree.rotation_euler = (0.0, -0.0, 0.7854)
ob_test_tree.scale = (1.0, 1.0, 3.0)
ob_test_tree_leaves.parent = ob_test_tree
ob_test_tree_leaves.location = (0.0, 0.0, 1.145)
ob_test_tree_leaves.rotation_mode = 'QUATERNION'
ob_test_tree_leaves.rotation_quaternion = (1.0, 0.0, 0.0, 0.0)
ob_test_tree_leaves.scale = (2.384, 2.384, 0.7866)

# ---- collection membership
col_collection.objects.link(ob_ground_plane)
col_collection.objects.link(ob_camera)
col_collection.objects.link(ob_global_light)
col_collection.objects.link(ob_test_tree)
col_collection.objects.link(ob_test_tree_leaves)

# ---- scene / render settings (as saved in the file)
scene.camera = ob_camera
scene.frame_start = 1; scene.frame_end = 250; scene.frame_set(2)
scene.render.engine = 'BLENDER_EEVEE_NEXT'
scene.cycles.sampling_pattern = 'TABULATED_SOBOL'
scene.view_settings.view_transform = 'Filmic'
bpy.context.view_layer.update()
